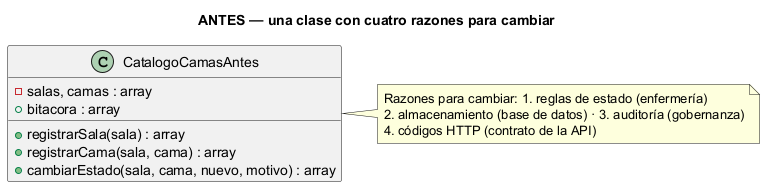

The diagram above was rendered by PlantUML. Its source (embedded in the PNG):
@startuml semana-02-clases-antes
' Semana 2 — Catálogo de salas, wards y camas (tarea Odoo 2444): diseño ANTES de aplicar SRP
title ANTES — una clase con cuatro razones para cambiar
class CatalogoCamasAntes {
  - salas, camas : array
  + bitacora : array
  + registrarSala(sala) : array
  + registrarCama(sala, cama) : array
  + cambiarEstado(sala, cama, nuevo, motivo) : array
}
note right of CatalogoCamasAntes
  Razones para cambiar: 1. reglas de estado (enfermería)
  2. almacenamiento (base de datos) · 3. auditoría (gobernanza)
  4. códigos HTTP (contrato de la API)
end note
@enduml